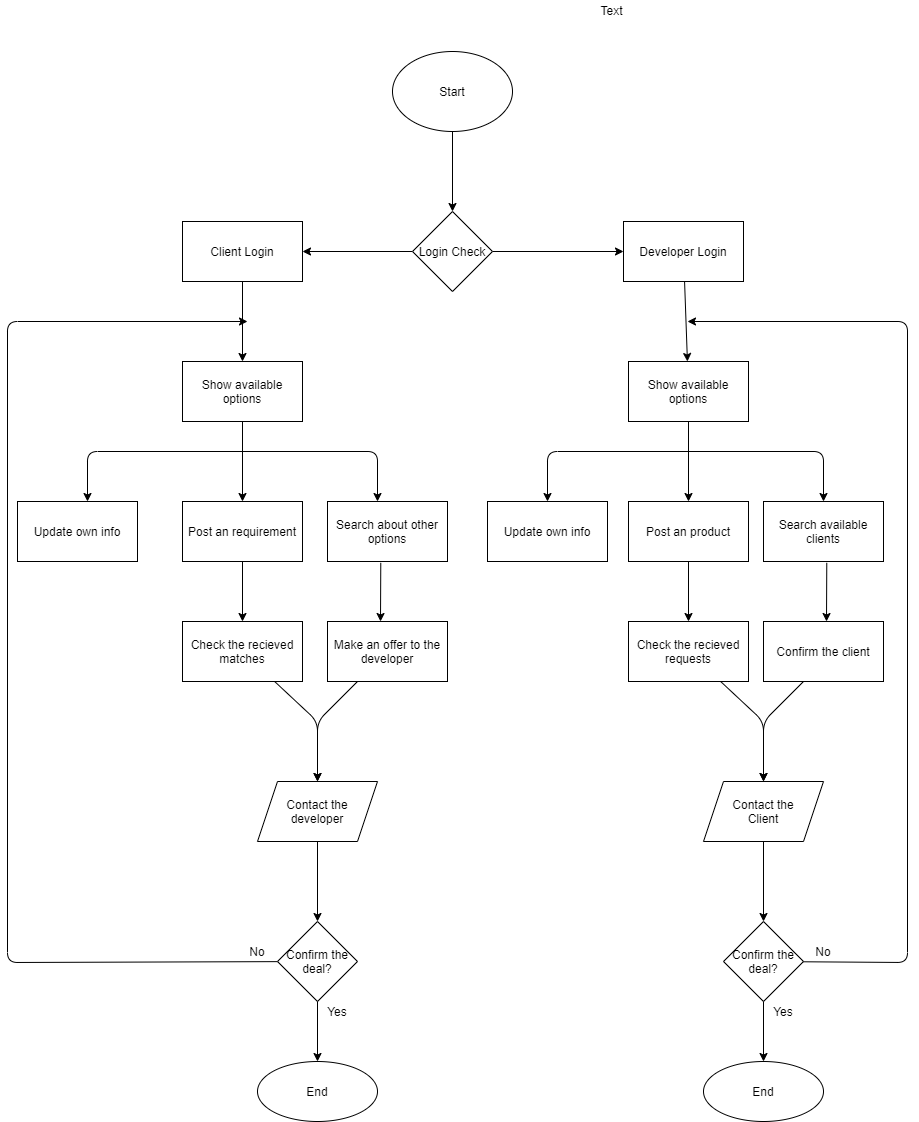

The diagram above was exported from draw.io. Its source (the exported page's mxGraphModel, read from the mxfile embedded in the PNG):
<mxGraphModel dx="2447" dy="2533" grid="0" gridSize="10" guides="1" tooltips="1" connect="1" arrows="1" fold="1" page="1" pageScale="1" pageWidth="850" pageHeight="1100" background="none" math="0" shadow="0">
  <root>
    <mxCell id="0" />
    <mxCell id="1" parent="0" />
    <mxCell id="4" value="" style="edgeStyle=none;html=1;" parent="1" source="2" target="3" edge="1">
      <mxGeometry relative="1" as="geometry" />
    </mxCell>
    <mxCell id="2" value="Start" style="ellipse;whiteSpace=wrap;html=1;" parent="1" vertex="1">
      <mxGeometry x="415" width="120" height="80" as="geometry" />
    </mxCell>
    <mxCell id="6" value="" style="edgeStyle=none;html=1;" parent="1" source="3" target="5" edge="1">
      <mxGeometry relative="1" as="geometry" />
    </mxCell>
    <mxCell id="57" style="edgeStyle=none;html=1;exitX=1;exitY=0.5;exitDx=0;exitDy=0;" parent="1" source="3" target="37" edge="1">
      <mxGeometry relative="1" as="geometry" />
    </mxCell>
    <mxCell id="3" value="Login Check" style="rhombus;whiteSpace=wrap;html=1;" parent="1" vertex="1">
      <mxGeometry x="435" y="160" width="80" height="80" as="geometry" />
    </mxCell>
    <mxCell id="8" value="" style="edgeStyle=none;html=1;" parent="1" source="5" target="7" edge="1">
      <mxGeometry relative="1" as="geometry" />
    </mxCell>
    <mxCell id="5" value="Client Login" style="whiteSpace=wrap;html=1;" parent="1" vertex="1">
      <mxGeometry x="205" y="170" width="120" height="60" as="geometry" />
    </mxCell>
    <mxCell id="10" value="" style="edgeStyle=none;html=1;" parent="1" source="7" target="9" edge="1">
      <mxGeometry relative="1" as="geometry" />
    </mxCell>
    <mxCell id="7" value="Show available options" style="whiteSpace=wrap;html=1;" parent="1" vertex="1">
      <mxGeometry x="205" y="310" width="120" height="60" as="geometry" />
    </mxCell>
    <mxCell id="9" value="Post an requirement" style="whiteSpace=wrap;html=1;" parent="1" vertex="1">
      <mxGeometry x="205" y="450" width="120" height="60" as="geometry" />
    </mxCell>
    <mxCell id="13" value="Search about other options" style="rounded=0;whiteSpace=wrap;html=1;" parent="1" vertex="1">
      <mxGeometry x="350" y="450" width="120" height="60" as="geometry" />
    </mxCell>
    <mxCell id="15" value="" style="endArrow=classic;html=1;" parent="1" edge="1">
      <mxGeometry width="50" height="50" relative="1" as="geometry">
        <mxPoint x="260" y="400" as="sourcePoint" />
        <mxPoint x="400" y="450" as="targetPoint" />
        <Array as="points">
          <mxPoint x="400" y="400" />
        </Array>
      </mxGeometry>
    </mxCell>
    <mxCell id="16" value="" style="endArrow=classic;html=1;" parent="1" edge="1">
      <mxGeometry width="50" height="50" relative="1" as="geometry">
        <mxPoint x="270" y="400" as="sourcePoint" />
        <mxPoint x="110" y="450" as="targetPoint" />
        <Array as="points">
          <mxPoint x="110" y="400" />
        </Array>
      </mxGeometry>
    </mxCell>
    <mxCell id="17" value="Update own info" style="rounded=0;whiteSpace=wrap;html=1;" parent="1" vertex="1">
      <mxGeometry x="40" y="450" width="120" height="60" as="geometry" />
    </mxCell>
    <mxCell id="18" value="" style="endArrow=classic;html=1;exitX=0.444;exitY=1.022;exitDx=0;exitDy=0;exitPerimeter=0;" parent="1" source="13" edge="1">
      <mxGeometry width="50" height="50" relative="1" as="geometry">
        <mxPoint x="430" y="570" as="sourcePoint" />
        <mxPoint x="403" y="570" as="targetPoint" />
      </mxGeometry>
    </mxCell>
    <mxCell id="24" style="edgeStyle=none;html=1;entryX=0.5;entryY=0;entryDx=0;entryDy=0;" parent="1" source="19" edge="1">
      <mxGeometry relative="1" as="geometry">
        <mxPoint x="340" y="730" as="targetPoint" />
        <Array as="points">
          <mxPoint x="340" y="670" />
        </Array>
      </mxGeometry>
    </mxCell>
    <mxCell id="19" value="Make an offer to the developer" style="rounded=0;whiteSpace=wrap;html=1;" parent="1" vertex="1">
      <mxGeometry x="350" y="570" width="120" height="60" as="geometry" />
    </mxCell>
    <mxCell id="20" value="" style="endArrow=classic;html=1;exitX=0.5;exitY=1;exitDx=0;exitDy=0;" parent="1" source="9" target="21" edge="1">
      <mxGeometry width="50" height="50" relative="1" as="geometry">
        <mxPoint x="330" y="670" as="sourcePoint" />
        <mxPoint x="265" y="570" as="targetPoint" />
      </mxGeometry>
    </mxCell>
    <mxCell id="23" value="" style="edgeStyle=none;html=1;entryX=0.5;entryY=0;entryDx=0;entryDy=0;" parent="1" source="21" edge="1">
      <mxGeometry relative="1" as="geometry">
        <mxPoint x="340" y="730" as="targetPoint" />
        <Array as="points">
          <mxPoint x="340" y="670" />
        </Array>
      </mxGeometry>
    </mxCell>
    <mxCell id="21" value="Check the recieved matches" style="rounded=0;whiteSpace=wrap;html=1;" parent="1" vertex="1">
      <mxGeometry x="205" y="570" width="120" height="60" as="geometry" />
    </mxCell>
    <mxCell id="27" value="" style="edgeStyle=none;html=1;" parent="1" source="25" edge="1">
      <mxGeometry relative="1" as="geometry">
        <mxPoint x="340" y="870" as="targetPoint" />
      </mxGeometry>
    </mxCell>
    <mxCell id="25" value="Contact the&lt;br&gt;developer" style="shape=parallelogram;perimeter=parallelogramPerimeter;whiteSpace=wrap;html=1;fixedSize=1;" parent="1" vertex="1">
      <mxGeometry x="280" y="730" width="120" height="60" as="geometry" />
    </mxCell>
    <mxCell id="29" value="" style="edgeStyle=none;html=1;" parent="1" target="28" edge="1">
      <mxGeometry relative="1" as="geometry">
        <mxPoint x="340" y="930" as="sourcePoint" />
      </mxGeometry>
    </mxCell>
    <mxCell id="28" value="End" style="ellipse;whiteSpace=wrap;html=1;" parent="1" vertex="1">
      <mxGeometry x="280" y="1010" width="120" height="60" as="geometry" />
    </mxCell>
    <mxCell id="32" value="" style="edgeStyle=none;html=1;" parent="1" source="30" edge="1">
      <mxGeometry relative="1" as="geometry">
        <mxPoint x="270" y="270" as="targetPoint" />
        <Array as="points">
          <mxPoint x="30" y="911" />
          <mxPoint x="30" y="270" />
        </Array>
      </mxGeometry>
    </mxCell>
    <mxCell id="30" value="Confirm the deal?" style="rhombus;whiteSpace=wrap;html=1;" parent="1" vertex="1">
      <mxGeometry x="300" y="870" width="80" height="80" as="geometry" />
    </mxCell>
    <mxCell id="33" value="Yes" style="text;html=1;strokeColor=none;fillColor=none;align=center;verticalAlign=middle;whiteSpace=wrap;rounded=0;" parent="1" vertex="1">
      <mxGeometry x="340" y="950" width="40" height="20" as="geometry" />
    </mxCell>
    <mxCell id="34" value="No" style="text;html=1;strokeColor=none;fillColor=none;align=center;verticalAlign=middle;whiteSpace=wrap;rounded=0;" parent="1" vertex="1">
      <mxGeometry x="260" y="890" width="40" height="20" as="geometry" />
    </mxCell>
    <mxCell id="36" value="" style="edgeStyle=none;html=1;" parent="1" source="37" target="39" edge="1">
      <mxGeometry relative="1" as="geometry" />
    </mxCell>
    <mxCell id="37" value="Developer Login" style="whiteSpace=wrap;html=1;" parent="1" vertex="1">
      <mxGeometry x="646" y="170" width="120" height="60" as="geometry" />
    </mxCell>
    <mxCell id="38" value="" style="edgeStyle=none;html=1;" parent="1" source="39" target="40" edge="1">
      <mxGeometry relative="1" as="geometry" />
    </mxCell>
    <mxCell id="39" value="Show available options" style="whiteSpace=wrap;html=1;" parent="1" vertex="1">
      <mxGeometry x="651" y="310" width="120" height="60" as="geometry" />
    </mxCell>
    <mxCell id="40" value="Post an product" style="whiteSpace=wrap;html=1;" parent="1" vertex="1">
      <mxGeometry x="651" y="450" width="120" height="60" as="geometry" />
    </mxCell>
    <mxCell id="41" value="" style="endArrow=classic;html=1;" parent="1" edge="1">
      <mxGeometry width="50" height="50" relative="1" as="geometry">
        <mxPoint x="706" y="400" as="sourcePoint" />
        <mxPoint x="846" y="450" as="targetPoint" />
        <Array as="points">
          <mxPoint x="846" y="400" />
        </Array>
      </mxGeometry>
    </mxCell>
    <mxCell id="42" value="" style="endArrow=classic;html=1;entryX=0.5;entryY=0;entryDx=0;entryDy=0;" parent="1" target="43" edge="1">
      <mxGeometry width="50" height="50" relative="1" as="geometry">
        <mxPoint x="716" y="400" as="sourcePoint" />
        <mxPoint x="556" y="450" as="targetPoint" />
        <Array as="points">
          <mxPoint x="570" y="400" />
        </Array>
      </mxGeometry>
    </mxCell>
    <mxCell id="43" value="Update own info" style="rounded=0;whiteSpace=wrap;html=1;" parent="1" vertex="1">
      <mxGeometry x="510" y="450" width="120" height="60" as="geometry" />
    </mxCell>
    <mxCell id="44" value="" style="endArrow=classic;html=1;exitX=0.444;exitY=1.022;exitDx=0;exitDy=0;exitPerimeter=0;" parent="1" edge="1">
      <mxGeometry width="50" height="50" relative="1" as="geometry">
        <mxPoint x="849.28" y="511.32000000000005" as="sourcePoint" />
        <mxPoint x="849" y="570" as="targetPoint" />
      </mxGeometry>
    </mxCell>
    <mxCell id="45" style="edgeStyle=none;html=1;entryX=0.5;entryY=0;entryDx=0;entryDy=0;" parent="1" edge="1">
      <mxGeometry relative="1" as="geometry">
        <mxPoint x="826" y="630" as="sourcePoint" />
        <mxPoint x="786" y="730" as="targetPoint" />
        <Array as="points">
          <mxPoint x="786" y="670" />
        </Array>
      </mxGeometry>
    </mxCell>
    <mxCell id="46" value="" style="endArrow=classic;html=1;exitX=0.5;exitY=1;exitDx=0;exitDy=0;" parent="1" source="40" target="48" edge="1">
      <mxGeometry width="50" height="50" relative="1" as="geometry">
        <mxPoint x="776" y="670" as="sourcePoint" />
        <mxPoint x="711" y="570" as="targetPoint" />
      </mxGeometry>
    </mxCell>
    <mxCell id="47" value="" style="edgeStyle=none;html=1;entryX=0.5;entryY=0;entryDx=0;entryDy=0;" parent="1" source="48" edge="1">
      <mxGeometry relative="1" as="geometry">
        <mxPoint x="786" y="730" as="targetPoint" />
        <Array as="points">
          <mxPoint x="786" y="670" />
        </Array>
      </mxGeometry>
    </mxCell>
    <mxCell id="48" value="Check the recieved requests" style="rounded=0;whiteSpace=wrap;html=1;" parent="1" vertex="1">
      <mxGeometry x="651" y="570" width="120" height="60" as="geometry" />
    </mxCell>
    <mxCell id="49" value="" style="edgeStyle=none;html=1;" parent="1" source="50" edge="1">
      <mxGeometry relative="1" as="geometry">
        <mxPoint x="786" y="870" as="targetPoint" />
      </mxGeometry>
    </mxCell>
    <mxCell id="50" value="Contact the&lt;br&gt;Client" style="shape=parallelogram;perimeter=parallelogramPerimeter;whiteSpace=wrap;html=1;fixedSize=1;" parent="1" vertex="1">
      <mxGeometry x="726" y="730" width="120" height="60" as="geometry" />
    </mxCell>
    <mxCell id="51" value="" style="edgeStyle=none;html=1;" parent="1" target="52" edge="1">
      <mxGeometry relative="1" as="geometry">
        <mxPoint x="786" y="930" as="sourcePoint" />
      </mxGeometry>
    </mxCell>
    <mxCell id="52" value="End" style="ellipse;whiteSpace=wrap;html=1;" parent="1" vertex="1">
      <mxGeometry x="726" y="1010" width="120" height="60" as="geometry" />
    </mxCell>
    <mxCell id="53" value="" style="edgeStyle=none;html=1;" parent="1" source="54" edge="1">
      <mxGeometry relative="1" as="geometry">
        <mxPoint x="710" y="270" as="targetPoint" />
        <Array as="points">
          <mxPoint x="930" y="911" />
          <mxPoint x="930" y="270" />
        </Array>
      </mxGeometry>
    </mxCell>
    <mxCell id="54" value="Confirm the deal?" style="rhombus;whiteSpace=wrap;html=1;" parent="1" vertex="1">
      <mxGeometry x="746" y="870" width="80" height="80" as="geometry" />
    </mxCell>
    <mxCell id="55" value="Yes" style="text;html=1;strokeColor=none;fillColor=none;align=center;verticalAlign=middle;whiteSpace=wrap;rounded=0;" parent="1" vertex="1">
      <mxGeometry x="786" y="950" width="40" height="20" as="geometry" />
    </mxCell>
    <mxCell id="56" value="No" style="text;html=1;strokeColor=none;fillColor=none;align=center;verticalAlign=middle;whiteSpace=wrap;rounded=0;" parent="1" vertex="1">
      <mxGeometry x="826" y="890" width="40" height="20" as="geometry" />
    </mxCell>
    <mxCell id="58" value="Search available clients" style="rounded=0;whiteSpace=wrap;html=1;" parent="1" vertex="1">
      <mxGeometry x="786" y="450" width="120" height="60" as="geometry" />
    </mxCell>
    <mxCell id="59" value="Confirm the client" style="rounded=0;whiteSpace=wrap;html=1;" parent="1" vertex="1">
      <mxGeometry x="786" y="570" width="120" height="60" as="geometry" />
    </mxCell>
    <mxCell id="60" value="Text" style="text;html=1;align=center;verticalAlign=middle;resizable=0;points=[];autosize=1;strokeColor=none;" parent="1" vertex="1">
      <mxGeometry x="614" y="-51" width="40" height="20" as="geometry" />
    </mxCell>
  </root>
</mxGraphModel>